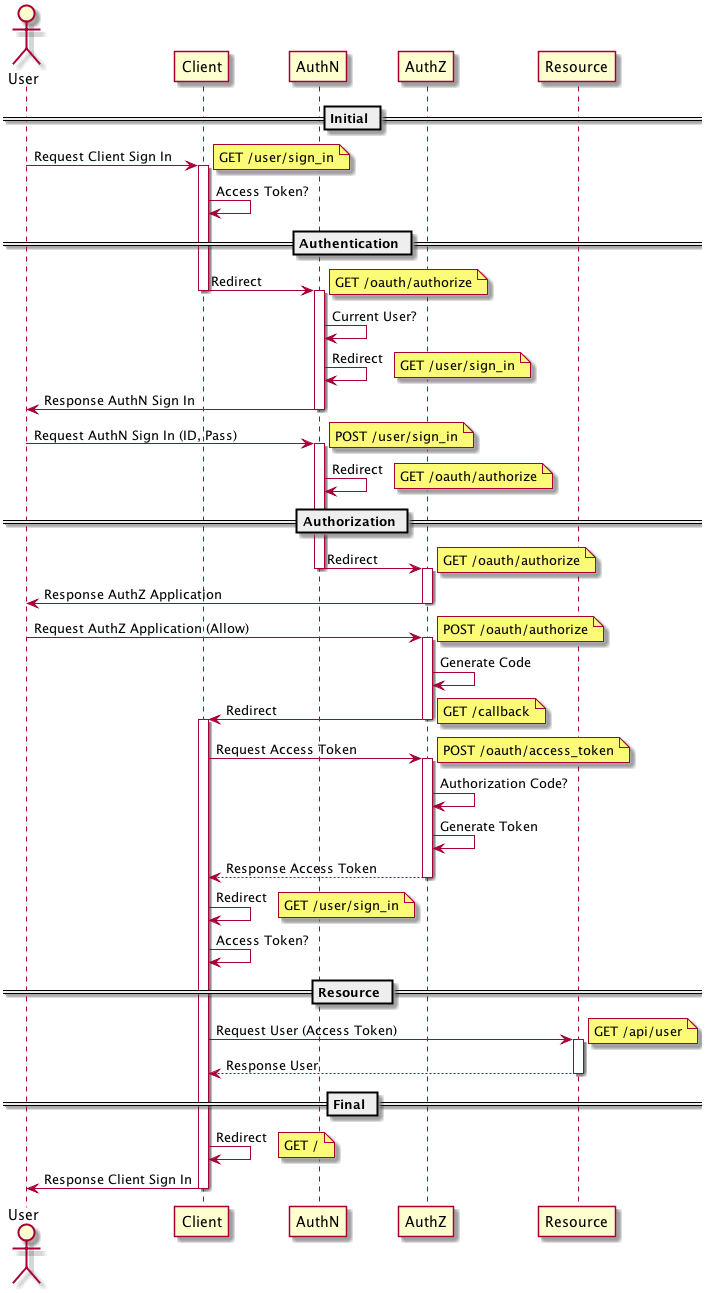

The diagram above was rendered by PlantUML. Its source (embedded in the PNG):
@startuml

actor User

== Initial ==

User -> Client : Request Client Sign In
note right : GET /user/sign_in

activate Client
Client -> Client : Access Token?

== Authentication ==

Client -> AuthN : Redirect
note right : GET /oauth/authorize
deactivate Client

activate AuthN
AuthN -> AuthN : Current User?
AuthN -> AuthN : Redirect
note right : GET /user/sign_in
User <- AuthN : Response AuthN Sign In
deactivate AuthN

User -> AuthN : Request AuthN Sign In (ID, Pass)

activate AuthN
note right : POST /user/sign_in
AuthN -> AuthN : Redirect
note right : GET /oauth/authorize

== Authorization ==

AuthN -> AuthZ : Redirect
note right : GET /oauth/authorize
deactivate AuthN

activate AuthZ
User <- AuthZ : Response AuthZ Application
deactivate AuthZ

User -> AuthZ : Request AuthZ Application (Allow)
note right : POST /oauth/authorize

activate AuthZ
AuthZ -> AuthZ : Generate Code

Client <- AuthZ : Redirect
note right : GET /callback
deactivate AuthZ

activate Client
Client -> AuthZ : Request Access Token
note right : POST /oauth/access_token

activate AuthZ
AuthZ -> AuthZ : Authorization Code?
AuthZ -> AuthZ : Generate Token

Client <-- AuthZ : Response Access Token
deactivate AuthZ

Client -> Client : Redirect
note right : GET /user/sign_in

Client -> Client : Access Token?

== Resource ==

Client -> Resource : Request User (Access Token)
note right : GET /api/user

activate Resource
Client <-- Resource : Response User
deactivate Resource

== Final ==

Client -> Client : Redirect
note right : GET /

User <- Client : Response Client Sign In
deactivate Client

@enduml